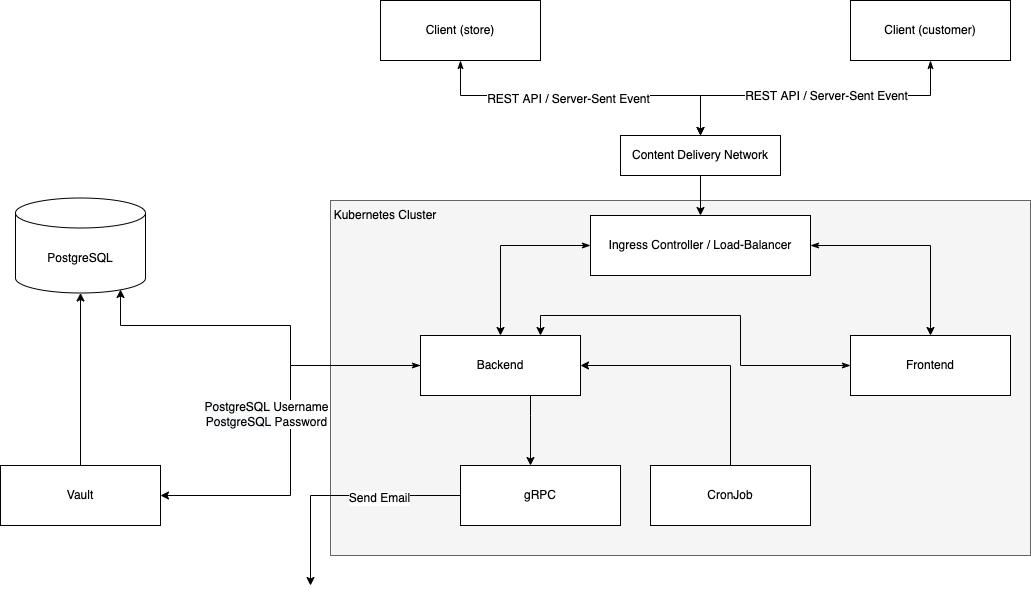

The diagram above was exported from draw.io. Its source (the exported page's mxGraphModel, read from the mxfile embedded in the PNG):
<mxGraphModel dx="1426" dy="766" grid="1" gridSize="10" guides="1" tooltips="1" connect="1" arrows="1" fold="1" page="1" pageScale="1" pageWidth="1169" pageHeight="827" math="0" shadow="0">
  <root>
    <mxCell id="0" />
    <mxCell id="1" parent="0" />
    <mxCell id="ZiimvW08dFeXqqdVArBR-33" style="edgeStyle=orthogonalEdgeStyle;rounded=0;orthogonalLoop=1;jettySize=auto;html=1;startArrow=none;startFill=0;" parent="1" source="ZiimvW08dFeXqqdVArBR-2" target="ZiimvW08dFeXqqdVArBR-43" edge="1">
      <mxGeometry relative="1" as="geometry">
        <mxPoint x="110" y="390" as="targetPoint" />
      </mxGeometry>
    </mxCell>
    <mxCell id="ZiimvW08dFeXqqdVArBR-2" value="Vault" style="rounded=0;whiteSpace=wrap;html=1;" parent="1" vertex="1">
      <mxGeometry x="30" y="520" width="160" height="60" as="geometry" />
    </mxCell>
    <mxCell id="ZiimvW08dFeXqqdVArBR-7" value="" style="rounded=0;whiteSpace=wrap;html=1;fillColor=#f5f5f5;strokeColor=#666666;fontColor=#333333;" parent="1" vertex="1">
      <mxGeometry x="360" y="255" width="700" height="355" as="geometry" />
    </mxCell>
    <mxCell id="ZiimvW08dFeXqqdVArBR-15" style="edgeStyle=orthogonalEdgeStyle;rounded=0;orthogonalLoop=1;jettySize=auto;html=1;startArrow=classicThin;startFill=1;entryX=0.5;entryY=0;entryDx=0;entryDy=0;" parent="1" source="ZiimvW08dFeXqqdVArBR-8" target="OYmYCLnGs-Dg5J7Xof-M-1" edge="1">
      <mxGeometry relative="1" as="geometry">
        <Array as="points">
          <mxPoint x="490" y="150" />
          <mxPoint x="730" y="150" />
        </Array>
        <mxPoint x="730" y="170" as="targetPoint" />
      </mxGeometry>
    </mxCell>
    <mxCell id="ZiimvW08dFeXqqdVArBR-19" value="REST API / Server-Sent Event" style="edgeLabel;html=1;align=center;verticalAlign=middle;resizable=0;points=[];" parent="ZiimvW08dFeXqqdVArBR-15" vertex="1" connectable="0">
      <mxGeometry x="-0.4021" y="-3" relative="1" as="geometry">
        <mxPoint x="48" as="offset" />
      </mxGeometry>
    </mxCell>
    <mxCell id="ZiimvW08dFeXqqdVArBR-8" value="Client (store)" style="rounded=0;whiteSpace=wrap;html=1;" parent="1" vertex="1">
      <mxGeometry x="410" y="55" width="160" height="60" as="geometry" />
    </mxCell>
    <mxCell id="ZiimvW08dFeXqqdVArBR-16" value="" style="edgeStyle=orthogonalEdgeStyle;rounded=0;orthogonalLoop=1;jettySize=auto;html=1;startArrow=classicThin;startFill=1;entryX=0.5;entryY=0;entryDx=0;entryDy=0;" parent="1" source="ZiimvW08dFeXqqdVArBR-9" target="OYmYCLnGs-Dg5J7Xof-M-1" edge="1">
      <mxGeometry relative="1" as="geometry">
        <Array as="points">
          <mxPoint x="960" y="150" />
          <mxPoint x="730" y="150" />
        </Array>
        <mxPoint x="730" y="180" as="targetPoint" />
      </mxGeometry>
    </mxCell>
    <mxCell id="ZiimvW08dFeXqqdVArBR-20" value="REST API / Server-Sent Event" style="edgeLabel;html=1;align=center;verticalAlign=middle;resizable=0;points=[];" parent="ZiimvW08dFeXqqdVArBR-16" vertex="1" connectable="0">
      <mxGeometry x="0.0222" relative="1" as="geometry">
        <mxPoint x="16" as="offset" />
      </mxGeometry>
    </mxCell>
    <mxCell id="ZiimvW08dFeXqqdVArBR-9" value="Client (customer)" style="rounded=0;whiteSpace=wrap;html=1;" parent="1" vertex="1">
      <mxGeometry x="880" y="55" width="160" height="60" as="geometry" />
    </mxCell>
    <mxCell id="ZiimvW08dFeXqqdVArBR-24" style="edgeStyle=orthogonalEdgeStyle;rounded=0;orthogonalLoop=1;jettySize=auto;html=1;startArrow=classicThin;startFill=1;" parent="1" source="ZiimvW08dFeXqqdVArBR-6" target="ZiimvW08dFeXqqdVArBR-4" edge="1">
      <mxGeometry relative="1" as="geometry" />
    </mxCell>
    <mxCell id="ZiimvW08dFeXqqdVArBR-25" style="edgeStyle=orthogonalEdgeStyle;rounded=0;orthogonalLoop=1;jettySize=auto;html=1;startArrow=classicThin;startFill=1;" parent="1" source="ZiimvW08dFeXqqdVArBR-6" target="ZiimvW08dFeXqqdVArBR-3" edge="1">
      <mxGeometry relative="1" as="geometry" />
    </mxCell>
    <mxCell id="ZiimvW08dFeXqqdVArBR-6" value="Ingress Controller / Load-Balancer" style="rounded=0;whiteSpace=wrap;html=1;" parent="1" vertex="1">
      <mxGeometry x="620" y="270" width="220" height="60" as="geometry" />
    </mxCell>
    <mxCell id="ZiimvW08dFeXqqdVArBR-12" value="Kubernetes Cluster" style="text;html=1;strokeColor=none;fillColor=none;align=center;verticalAlign=middle;whiteSpace=wrap;rounded=0;" parent="1" vertex="1">
      <mxGeometry x="360" y="255" width="110" height="30" as="geometry" />
    </mxCell>
    <mxCell id="ZiimvW08dFeXqqdVArBR-30" style="edgeStyle=orthogonalEdgeStyle;rounded=0;orthogonalLoop=1;jettySize=auto;html=1;entryX=0.75;entryY=0;entryDx=0;entryDy=0;startArrow=classicThin;startFill=1;" parent="1" source="ZiimvW08dFeXqqdVArBR-3" target="ZiimvW08dFeXqqdVArBR-4" edge="1">
      <mxGeometry relative="1" as="geometry">
        <Array as="points">
          <mxPoint x="770" y="420" />
          <mxPoint x="770" y="370" />
          <mxPoint x="570" y="370" />
        </Array>
      </mxGeometry>
    </mxCell>
    <mxCell id="ZiimvW08dFeXqqdVArBR-3" value="Frontend" style="rounded=0;whiteSpace=wrap;html=1;" parent="1" vertex="1">
      <mxGeometry x="880" y="390" width="160" height="60" as="geometry" />
    </mxCell>
    <mxCell id="ZiimvW08dFeXqqdVArBR-31" value="" style="edgeStyle=orthogonalEdgeStyle;rounded=0;orthogonalLoop=1;jettySize=auto;html=1;startArrow=none;startFill=0;" parent="1" source="ZiimvW08dFeXqqdVArBR-4" target="ZiimvW08dFeXqqdVArBR-5" edge="1">
      <mxGeometry relative="1" as="geometry">
        <Array as="points">
          <mxPoint x="560" y="470" />
          <mxPoint x="560" y="470" />
        </Array>
      </mxGeometry>
    </mxCell>
    <mxCell id="ZiimvW08dFeXqqdVArBR-35" style="edgeStyle=orthogonalEdgeStyle;rounded=0;orthogonalLoop=1;jettySize=auto;html=1;entryX=1;entryY=0.5;entryDx=0;entryDy=0;startArrow=none;startFill=0;" parent="1" source="ZiimvW08dFeXqqdVArBR-4" target="ZiimvW08dFeXqqdVArBR-2" edge="1">
      <mxGeometry relative="1" as="geometry" />
    </mxCell>
    <mxCell id="ZiimvW08dFeXqqdVArBR-38" value="&lt;span style=&quot;font-size: 12px ; background-color: rgb(248 , 249 , 250)&quot;&gt;PostgreSQL&lt;/span&gt;&amp;nbsp;Username&lt;br&gt;&lt;span style=&quot;font-size: 12px ; background-color: rgb(248 , 249 , 250)&quot;&gt;PostgreSQL&lt;/span&gt;&amp;nbsp;Password" style="edgeLabel;html=1;align=center;verticalAlign=middle;resizable=0;points=[];" parent="ZiimvW08dFeXqqdVArBR-35" vertex="1" connectable="0">
      <mxGeometry x="-0.0872" y="1" relative="1" as="geometry">
        <mxPoint x="-26" as="offset" />
      </mxGeometry>
    </mxCell>
    <mxCell id="ZiimvW08dFeXqqdVArBR-44" style="edgeStyle=orthogonalEdgeStyle;rounded=0;orthogonalLoop=1;jettySize=auto;html=1;entryX=0.808;entryY=0.963;entryDx=0;entryDy=0;entryPerimeter=0;startArrow=classicThin;startFill=1;" parent="1" source="ZiimvW08dFeXqqdVArBR-4" target="ZiimvW08dFeXqqdVArBR-43" edge="1">
      <mxGeometry relative="1" as="geometry">
        <Array as="points">
          <mxPoint x="320" y="420" />
          <mxPoint x="320" y="380" />
          <mxPoint x="150" y="380" />
        </Array>
      </mxGeometry>
    </mxCell>
    <mxCell id="ZiimvW08dFeXqqdVArBR-4" value="Backend" style="rounded=0;whiteSpace=wrap;html=1;" parent="1" vertex="1">
      <mxGeometry x="450" y="390" width="160" height="60" as="geometry" />
    </mxCell>
    <mxCell id="ZiimvW08dFeXqqdVArBR-49" value="" style="edgeStyle=orthogonalEdgeStyle;rounded=0;orthogonalLoop=1;jettySize=auto;html=1;startArrow=none;startFill=0;" parent="1" source="ZiimvW08dFeXqqdVArBR-5" edge="1">
      <mxGeometry relative="1" as="geometry">
        <mxPoint x="340" y="640" as="targetPoint" />
        <Array as="points">
          <mxPoint x="340" y="550" />
        </Array>
      </mxGeometry>
    </mxCell>
    <mxCell id="OYmYCLnGs-Dg5J7Xof-M-3" value="Send Email" style="edgeLabel;html=1;align=center;verticalAlign=middle;resizable=0;points=[];" parent="ZiimvW08dFeXqqdVArBR-49" vertex="1" connectable="0">
      <mxGeometry x="-0.3167" y="2" relative="1" as="geometry">
        <mxPoint as="offset" />
      </mxGeometry>
    </mxCell>
    <mxCell id="ZiimvW08dFeXqqdVArBR-5" value="gRPC" style="rounded=0;whiteSpace=wrap;html=1;" parent="1" vertex="1">
      <mxGeometry x="490" y="520" width="160" height="60" as="geometry" />
    </mxCell>
    <mxCell id="ZiimvW08dFeXqqdVArBR-29" style="edgeStyle=orthogonalEdgeStyle;rounded=0;orthogonalLoop=1;jettySize=auto;html=1;entryX=1;entryY=0.5;entryDx=0;entryDy=0;startArrow=none;startFill=0;" parent="1" source="ZiimvW08dFeXqqdVArBR-10" target="ZiimvW08dFeXqqdVArBR-4" edge="1">
      <mxGeometry relative="1" as="geometry">
        <Array as="points">
          <mxPoint x="760" y="420" />
        </Array>
      </mxGeometry>
    </mxCell>
    <mxCell id="ZiimvW08dFeXqqdVArBR-10" value="CronJob" style="rounded=0;whiteSpace=wrap;html=1;" parent="1" vertex="1">
      <mxGeometry x="680" y="520" width="160" height="60" as="geometry" />
    </mxCell>
    <mxCell id="ZiimvW08dFeXqqdVArBR-43" value="&lt;span&gt;PostgreSQL&lt;/span&gt;" style="shape=cylinder3;whiteSpace=wrap;html=1;boundedLbl=1;backgroundOutline=1;size=15;" parent="1" vertex="1">
      <mxGeometry x="45" y="252.5" width="130" height="95" as="geometry" />
    </mxCell>
    <mxCell id="OYmYCLnGs-Dg5J7Xof-M-2" value="" style="edgeStyle=orthogonalEdgeStyle;rounded=0;orthogonalLoop=1;jettySize=auto;html=1;" parent="1" source="OYmYCLnGs-Dg5J7Xof-M-1" target="ZiimvW08dFeXqqdVArBR-6" edge="1">
      <mxGeometry relative="1" as="geometry" />
    </mxCell>
    <mxCell id="OYmYCLnGs-Dg5J7Xof-M-1" value="Content Delivery Network" style="rounded=0;whiteSpace=wrap;html=1;" parent="1" vertex="1">
      <mxGeometry x="650" y="190" width="160" height="40" as="geometry" />
    </mxCell>
  </root>
</mxGraphModel>